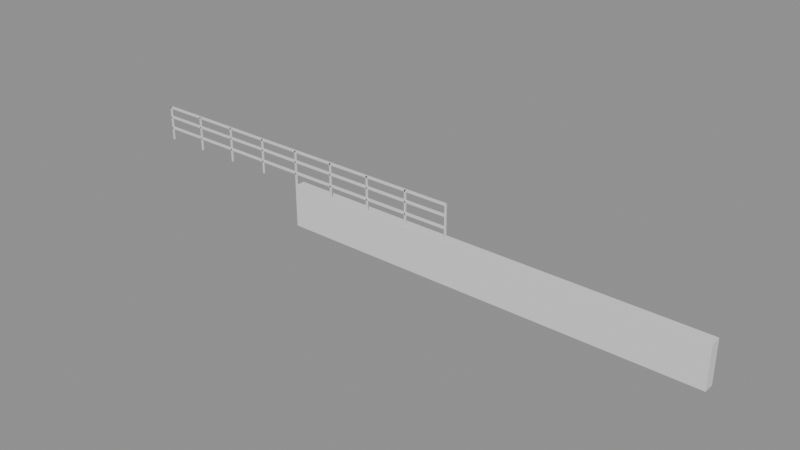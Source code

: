 # Source: e1932_after.blend  (saved by Blender 5.2.44; exported with 4.5.12 LTS)
import bpy
from mathutils import Matrix  # noqa: F401  (used for matrix-valued properties, if any)

bpy.ops.wm.read_factory_settings(use_empty=True)
scene = bpy.context.scene
scene.name = 'Scene'

# ---- materials (node trees are filled in below, after node groups)
mat_ladrillo_rojo = bpy.data.materials.new('Ladrillo_Rojo')
mat_acero_inox = bpy.data.materials.new('Acero_Inox')

# ---- material node trees
mat_ladrillo_rojo.use_nodes = True; mat_ladrillo_rojo.node_tree.nodes.clear()
_N = mat_ladrillo_rojo.node_tree.nodes; _L = mat_ladrillo_rojo.node_tree.links
n0 = _N.new('ShaderNodeBsdfPrincipled'); n0.name = 'Principled BSDF'; n0.location = (-200, 100)
n0.inputs[3].default_value = 1.45
n0.inputs[10].default_value = 0.005
n1 = _N.new('ShaderNodeOutputMaterial'); n1.name = 'Material Output'; n1.location = (200, 100)
_L.new(n0.outputs[0], n1.inputs[0])
n1.is_active_output = True
mat_acero_inox.use_nodes = True; mat_acero_inox.node_tree.nodes.clear()
_N = mat_acero_inox.node_tree.nodes; _L = mat_acero_inox.node_tree.links
n0 = _N.new('ShaderNodeBsdfPrincipled'); n0.name = 'Principled BSDF'; n0.location = (-200, 100)
n0.inputs[3].default_value = 1.45
n0.inputs[10].default_value = 0.005
n1 = _N.new('ShaderNodeOutputMaterial'); n1.name = 'Material Output'; n1.location = (200, 100)
_L.new(n0.outputs[0], n1.inputs[0])
n1.is_active_output = True

# ---- meshes
me_muro_contencion_cuerpo_mesh = bpy.data.meshes.new('Muro_Contencion_Cuerpo_mesh')
me_muro_contencion_cuerpo_mesh.from_pydata([(0.0, 0.0, 0.0), (12.0, 0.0, 0.0), (12.0, 0.3, 0.0), (0.0, 0.3, 0.0), (0.0, 0.0, 1.2), (12.0, 0.0, 1.2), (12.0, 0.3, 1.2), (0.0, 0.3, 1.2)], [], [(0, 1, 2, 3), (4, 5, 6, 7), (0, 1, 5, 4), (1, 2, 6, 5), (2, 3, 7, 6), (3, 0, 4, 7)])
me_muro_contencion_cuerpo_mesh.materials.append(mat_ladrillo_rojo)
me_muro_contencion_cuerpo_mesh.update()
me_baranda_seguridad_poste_1_mesh = bpy.data.meshes.new('Baranda_Seguridad_Poste_1_mesh')
me_baranda_seguridad_poste_1_mesh.from_pydata([(0.0, 0.0, 0.0), (0.04, 0.0, 0.0), (0.04, 0.04, 0.0), (0.0, 0.04, 0.0), (0.0, 0.0, 1.0), (0.04, 0.0, 1.0), (0.04, 0.04, 1.0), (0.0, 0.04, 1.0)], [], [(0, 1, 2, 3), (4, 5, 6, 7), (0, 1, 5, 4), (1, 2, 6, 5), (2, 3, 7, 6), (3, 0, 4, 7)])
me_baranda_seguridad_poste_1_mesh.materials.append(mat_acero_inox)
me_baranda_seguridad_poste_1_mesh.update()
me_baranda_seguridad_poste_2_mesh = bpy.data.meshes.new('Baranda_Seguridad_Poste_2_mesh')
me_baranda_seguridad_poste_2_mesh.from_pydata([(0.0, 0.0, 0.0), (0.04, 0.0, 0.0), (0.04, 0.04, 0.0), (0.0, 0.04, 0.0), (0.0, 0.0, 1.0), (0.04, 0.0, 1.0), (0.04, 0.04, 1.0), (0.0, 0.04, 1.0)], [], [(0, 1, 2, 3), (4, 5, 6, 7), (0, 1, 5, 4), (1, 2, 6, 5), (2, 3, 7, 6), (3, 0, 4, 7)])
me_baranda_seguridad_poste_2_mesh.materials.append(mat_acero_inox)
me_baranda_seguridad_poste_2_mesh.update()
me_baranda_seguridad_poste_3_mesh = bpy.data.meshes.new('Baranda_Seguridad_Poste_3_mesh')
me_baranda_seguridad_poste_3_mesh.from_pydata([(0.0, 0.0, 0.0), (0.04, 0.0, 0.0), (0.04, 0.04, 0.0), (0.0, 0.04, 0.0), (0.0, 0.0, 1.0), (0.04, 0.0, 1.0), (0.04, 0.04, 1.0), (0.0, 0.04, 1.0)], [], [(0, 1, 2, 3), (4, 5, 6, 7), (0, 1, 5, 4), (1, 2, 6, 5), (2, 3, 7, 6), (3, 0, 4, 7)])
me_baranda_seguridad_poste_3_mesh.materials.append(mat_acero_inox)
me_baranda_seguridad_poste_3_mesh.update()
me_baranda_seguridad_poste_4_mesh = bpy.data.meshes.new('Baranda_Seguridad_Poste_4_mesh')
me_baranda_seguridad_poste_4_mesh.from_pydata([(0.0, 0.0, 0.0), (0.04, 0.0, 0.0), (0.04, 0.04, 0.0), (0.0, 0.04, 0.0), (0.0, 0.0, 1.0), (0.04, 0.0, 1.0), (0.04, 0.04, 1.0), (0.0, 0.04, 1.0)], [], [(0, 1, 2, 3), (4, 5, 6, 7), (0, 1, 5, 4), (1, 2, 6, 5), (2, 3, 7, 6), (3, 0, 4, 7)])
me_baranda_seguridad_poste_4_mesh.materials.append(mat_acero_inox)
me_baranda_seguridad_poste_4_mesh.update()
me_baranda_seguridad_poste_5_mesh = bpy.data.meshes.new('Baranda_Seguridad_Poste_5_mesh')
me_baranda_seguridad_poste_5_mesh.from_pydata([(0.0, 0.0, 0.0), (0.04, 0.0, 0.0), (0.04, 0.04, 0.0), (0.0, 0.04, 0.0), (0.0, 0.0, 1.0), (0.04, 0.0, 1.0), (0.04, 0.04, 1.0), (0.0, 0.04, 1.0)], [], [(0, 1, 2, 3), (4, 5, 6, 7), (0, 1, 5, 4), (1, 2, 6, 5), (2, 3, 7, 6), (3, 0, 4, 7)])
me_baranda_seguridad_poste_5_mesh.materials.append(mat_acero_inox)
me_baranda_seguridad_poste_5_mesh.update()
me_baranda_seguridad_poste_6_mesh = bpy.data.meshes.new('Baranda_Seguridad_Poste_6_mesh')
me_baranda_seguridad_poste_6_mesh.from_pydata([(0.0, 0.0, 0.0), (0.04, 0.0, 0.0), (0.04, 0.04, 0.0), (0.0, 0.04, 0.0), (0.0, 0.0, 1.0), (0.04, 0.0, 1.0), (0.04, 0.04, 1.0), (0.0, 0.04, 1.0)], [], [(0, 1, 2, 3), (4, 5, 6, 7), (0, 1, 5, 4), (1, 2, 6, 5), (2, 3, 7, 6), (3, 0, 4, 7)])
me_baranda_seguridad_poste_6_mesh.materials.append(mat_acero_inox)
me_baranda_seguridad_poste_6_mesh.update()
me_baranda_seguridad_poste_7_mesh = bpy.data.meshes.new('Baranda_Seguridad_Poste_7_mesh')
me_baranda_seguridad_poste_7_mesh.from_pydata([(0.0, 0.0, 0.0), (0.04, 0.0, 0.0), (0.04, 0.04, 0.0), (0.0, 0.04, 0.0), (0.0, 0.0, 1.0), (0.04, 0.0, 1.0), (0.04, 0.04, 1.0), (0.0, 0.04, 1.0)], [], [(0, 1, 2, 3), (4, 5, 6, 7), (0, 1, 5, 4), (1, 2, 6, 5), (2, 3, 7, 6), (3, 0, 4, 7)])
me_baranda_seguridad_poste_7_mesh.materials.append(mat_acero_inox)
me_baranda_seguridad_poste_7_mesh.update()
me_baranda_seguridad_poste_8_mesh = bpy.data.meshes.new('Baranda_Seguridad_Poste_8_mesh')
me_baranda_seguridad_poste_8_mesh.from_pydata([(0.0, 0.0, 0.0), (0.04, 0.0, 0.0), (0.04, 0.04, 0.0), (0.0, 0.04, 0.0), (0.0, 0.0, 1.0), (0.04, 0.0, 1.0), (0.04, 0.04, 1.0), (0.0, 0.04, 1.0)], [], [(0, 1, 2, 3), (4, 5, 6, 7), (0, 1, 5, 4), (1, 2, 6, 5), (2, 3, 7, 6), (3, 0, 4, 7)])
me_baranda_seguridad_poste_8_mesh.materials.append(mat_acero_inox)
me_baranda_seguridad_poste_8_mesh.update()
me_baranda_seguridad_poste_9_mesh = bpy.data.meshes.new('Baranda_Seguridad_Poste_9_mesh')
me_baranda_seguridad_poste_9_mesh.from_pydata([(0.0, 0.0, 0.0), (0.04, 0.0, 0.0), (0.04, 0.04, 0.0), (0.0, 0.04, 0.0), (0.0, 0.0, 1.0), (0.04, 0.0, 1.0), (0.04, 0.04, 1.0), (0.0, 0.04, 1.0)], [], [(0, 1, 2, 3), (4, 5, 6, 7), (0, 1, 5, 4), (1, 2, 6, 5), (2, 3, 7, 6), (3, 0, 4, 7)])
me_baranda_seguridad_poste_9_mesh.materials.append(mat_acero_inox)
me_baranda_seguridad_poste_9_mesh.update()
me_baranda_seguridad_top_mesh = bpy.data.meshes.new('Baranda_Seguridad_Top_mesh')
me_baranda_seguridad_top_mesh.from_pydata([(0.0, 0.0, 0.0), (10.0, 0.0, 0.0), (10.0, 0.08, 0.0), (0.0, 0.08, 0.0), (0.0, 0.0, 0.04), (10.0, 0.0, 0.04), (10.0, 0.08, 0.04), (0.0, 0.08, 0.04)], [], [(0, 1, 2, 3), (4, 5, 6, 7), (0, 1, 5, 4), (1, 2, 6, 5), (2, 3, 7, 6), (3, 0, 4, 7)])
me_baranda_seguridad_top_mesh.materials.append(mat_acero_inox)
me_baranda_seguridad_top_mesh.update()
me_baranda_seguridad_trav_1_mesh = bpy.data.meshes.new('Baranda_Seguridad_Trav_1_mesh')
me_baranda_seguridad_trav_1_mesh.from_pydata([(0.0, 0.0, 0.0), (10.0, 0.0, 0.0), (10.0, 0.08, 0.0), (0.0, 0.08, 0.0), (0.0, 0.0, 0.04), (10.0, 0.0, 0.04), (10.0, 0.08, 0.04), (0.0, 0.08, 0.04)], [], [(0, 1, 2, 3), (4, 5, 6, 7), (0, 1, 5, 4), (1, 2, 6, 5), (2, 3, 7, 6), (3, 0, 4, 7)])
me_baranda_seguridad_trav_1_mesh.materials.append(mat_acero_inox)
me_baranda_seguridad_trav_1_mesh.update()
me_baranda_seguridad_trav_2_mesh = bpy.data.meshes.new('Baranda_Seguridad_Trav_2_mesh')
me_baranda_seguridad_trav_2_mesh.from_pydata([(0.0, 0.0, 0.0), (10.0, 0.0, 0.0), (10.0, 0.08, 0.0), (0.0, 0.08, 0.0), (0.0, 0.0, 0.04), (10.0, 0.0, 0.04), (10.0, 0.08, 0.04), (0.0, 0.08, 0.04)], [], [(0, 1, 2, 3), (4, 5, 6, 7), (0, 1, 5, 4), (1, 2, 6, 5), (2, 3, 7, 6), (3, 0, 4, 7)])
me_baranda_seguridad_trav_2_mesh.materials.append(mat_acero_inox)
me_baranda_seguridad_trav_2_mesh.update()

# ---- objects
ob_muro_contencion = bpy.data.objects.new('Muro_Contencion', None)
ob_muro_contencion_cuerpo = bpy.data.objects.new('Muro_Contencion_Cuerpo', me_muro_contencion_cuerpo_mesh)
ob_baranda_seguridad = bpy.data.objects.new('Baranda_Seguridad', None)
ob_baranda_seguridad_poste_1 = bpy.data.objects.new('Baranda_Seguridad_Poste_1', me_baranda_seguridad_poste_1_mesh)
ob_baranda_seguridad_poste_2 = bpy.data.objects.new('Baranda_Seguridad_Poste_2', me_baranda_seguridad_poste_2_mesh)
ob_baranda_seguridad_poste_3 = bpy.data.objects.new('Baranda_Seguridad_Poste_3', me_baranda_seguridad_poste_3_mesh)
ob_baranda_seguridad_poste_4 = bpy.data.objects.new('Baranda_Seguridad_Poste_4', me_baranda_seguridad_poste_4_mesh)
ob_baranda_seguridad_poste_5 = bpy.data.objects.new('Baranda_Seguridad_Poste_5', me_baranda_seguridad_poste_5_mesh)
ob_baranda_seguridad_poste_6 = bpy.data.objects.new('Baranda_Seguridad_Poste_6', me_baranda_seguridad_poste_6_mesh)
ob_baranda_seguridad_poste_7 = bpy.data.objects.new('Baranda_Seguridad_Poste_7', me_baranda_seguridad_poste_7_mesh)
ob_baranda_seguridad_poste_8 = bpy.data.objects.new('Baranda_Seguridad_Poste_8', me_baranda_seguridad_poste_8_mesh)
ob_baranda_seguridad_poste_9 = bpy.data.objects.new('Baranda_Seguridad_Poste_9', me_baranda_seguridad_poste_9_mesh)
ob_baranda_seguridad_top = bpy.data.objects.new('Baranda_Seguridad_Top', me_baranda_seguridad_top_mesh)
ob_baranda_seguridad_trav_1 = bpy.data.objects.new('Baranda_Seguridad_Trav_1', me_baranda_seguridad_trav_1_mesh)
ob_baranda_seguridad_trav_2 = bpy.data.objects.new('Baranda_Seguridad_Trav_2', me_baranda_seguridad_trav_2_mesh)

# ---- transforms, parenting, visibility, modifiers, constraints
ob_muro_contencion.location = (0.0, 0.0, 0.0)
ob_muro_contencion.empty_display_type = 'ARROWS'
ob_muro_contencion_cuerpo.parent = ob_muro_contencion
ob_muro_contencion_cuerpo.location = (0.0, 0.0, 0.0)
ob_baranda_seguridad.location = (-5.0, 0.0, 1.2)
ob_baranda_seguridad.empty_display_type = 'ARROWS'
ob_baranda_seguridad_poste_1.parent = ob_baranda_seguridad
ob_baranda_seguridad_poste_1.location = (0.0, 0.0, 0.0)
ob_baranda_seguridad_poste_2.parent = ob_baranda_seguridad
ob_baranda_seguridad_poste_2.location = (1.25, 0.0, 0.0)
ob_baranda_seguridad_poste_3.parent = ob_baranda_seguridad
ob_baranda_seguridad_poste_3.location = (2.5, 0.0, 0.0)
ob_baranda_seguridad_poste_4.parent = ob_baranda_seguridad
ob_baranda_seguridad_poste_4.location = (3.75, 0.0, 0.0)
ob_baranda_seguridad_poste_5.parent = ob_baranda_seguridad
ob_baranda_seguridad_poste_5.location = (5.0, 0.0, 0.0)
ob_baranda_seguridad_poste_6.parent = ob_baranda_seguridad
ob_baranda_seguridad_poste_6.location = (6.25, 0.0, 0.0)
ob_baranda_seguridad_poste_7.parent = ob_baranda_seguridad
ob_baranda_seguridad_poste_7.location = (7.5, 0.0, 0.0)
ob_baranda_seguridad_poste_8.parent = ob_baranda_seguridad
ob_baranda_seguridad_poste_8.location = (8.75, 0.0, 0.0)
ob_baranda_seguridad_poste_9.parent = ob_baranda_seguridad
ob_baranda_seguridad_poste_9.location = (10.0, 0.0, 0.0)
ob_baranda_seguridad_top.parent = ob_baranda_seguridad
ob_baranda_seguridad_top.location = (0.0, 0.0, 0.96)
ob_baranda_seguridad_trav_1.parent = ob_baranda_seguridad
ob_baranda_seguridad_trav_1.location = (0.0, 0.0, 0.3333)
ob_baranda_seguridad_trav_2.parent = ob_baranda_seguridad
ob_baranda_seguridad_trav_2.location = (0.0, 0.0, 0.6667)

# ---- collection membership
scene.collection.objects.link(ob_muro_contencion)
scene.collection.objects.link(ob_muro_contencion_cuerpo)
scene.collection.objects.link(ob_baranda_seguridad)
scene.collection.objects.link(ob_baranda_seguridad_poste_1)
scene.collection.objects.link(ob_baranda_seguridad_poste_2)
scene.collection.objects.link(ob_baranda_seguridad_poste_3)
scene.collection.objects.link(ob_baranda_seguridad_poste_4)
scene.collection.objects.link(ob_baranda_seguridad_poste_5)
scene.collection.objects.link(ob_baranda_seguridad_poste_6)
scene.collection.objects.link(ob_baranda_seguridad_poste_7)
scene.collection.objects.link(ob_baranda_seguridad_poste_8)
scene.collection.objects.link(ob_baranda_seguridad_poste_9)
scene.collection.objects.link(ob_baranda_seguridad_top)
scene.collection.objects.link(ob_baranda_seguridad_trav_1)
scene.collection.objects.link(ob_baranda_seguridad_trav_2)

# ---- scene / render settings (as saved in the file)
scene.frame_start = 1; scene.frame_end = 250; scene.frame_set(1)
scene.render.engine = 'BLENDER_EEVEE_NEXT'
scene.render.bake_bias = 0.0
scene.render.bake_samples = 0
scene.render.compositor_device = 'GPU'
scene.eevee.use_volume_custom_range = False
scene.eevee.fast_gi_thickness_near = 0.1
scene.eevee.fast_gi_thickness_far = 0.0
scene.eevee.ray_tracing_options.screen_trace_thickness = 0.1
bpy.context.view_layer.update()

# ---- added for rendering (the .blend has no active camera and no usable light): camera, sun + grey world if the file has none
cam_auto = bpy.data.cameras.new('AutoCamera')
cam_auto.lens = 50.0
cam_auto.sensor_width = 36.0
cam_auto.clip_end = 1000.0
ob_auto_camera = bpy.data.objects.new('AutoCamera', cam_auto)
scene.collection.objects.link(ob_auto_camera)
ob_auto_camera.location = (19.3624, -18.8849, 13.7899)
ob_auto_camera.rotation_euler = (1.09748, -7.21219e-08, 0.694738)
scene.camera = ob_auto_camera
light_auto_sun = bpy.data.lights.new('AutoSun', 'SUN')
light_auto_sun.energy = 3.0
light_auto_sun.angle = 0.0523599
ob_auto_sun = bpy.data.objects.new('AutoSun', light_auto_sun)
scene.collection.objects.link(ob_auto_sun)
ob_auto_sun.rotation_euler = (0.872665, 0.174533, 0.523599)
if scene.world is None:
    world_auto = bpy.data.worlds.new('AutoWorld')
    world_auto.color = (0.3, 0.3, 0.3)
    scene.world = world_auto
bpy.context.view_layer.update()
